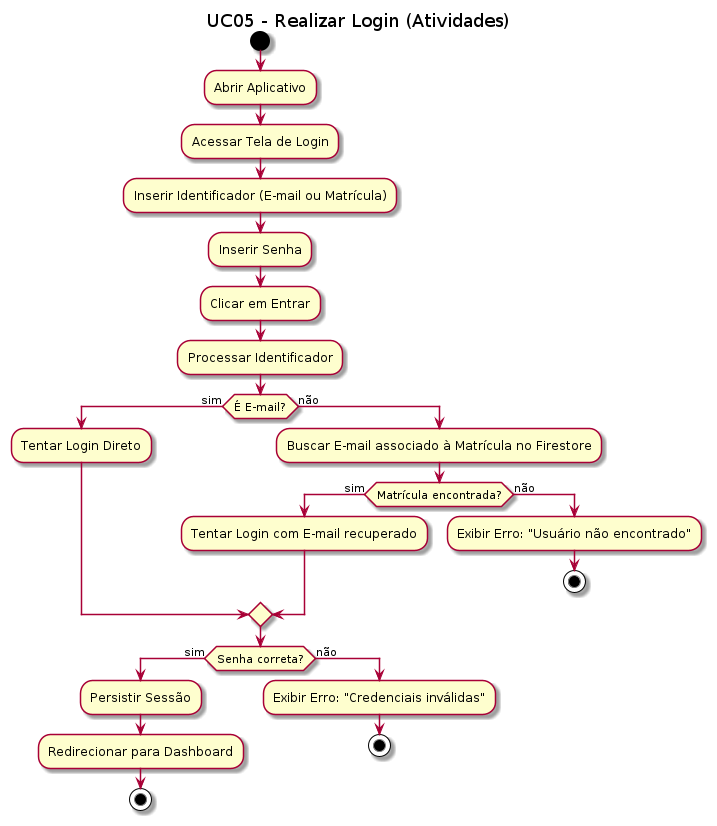

The diagram above was rendered by PlantUML. Its source (embedded in the PNG):
@startuml UC05 - Realizar Login
title UC05 - Realizar Login (Atividades)

start
:Abrir Aplicativo;
:Acessar Tela de Login;
:Inserir Identificador (E-mail ou Matrícula);
:Inserir Senha;
:Clicar em Entrar;
:Processar Identificador;
if (É E-mail?) then (sim)
  :Tentar Login Direto;
else (não)
  :Buscar E-mail associado à Matrícula no Firestore;
  if (Matrícula encontrada?) then (sim)
    :Tentar Login com E-mail recuperado;
  else (não)
    :Exibir Erro: "Usuário não encontrado";
    stop
  endif
endif

if (Senha correta?) then (sim)
  :Persistir Sessão;
  :Redirecionar para Dashboard;
  stop
else (não)
  :Exibir Erro: "Credenciais inválidas";
  stop
endif
@enduml